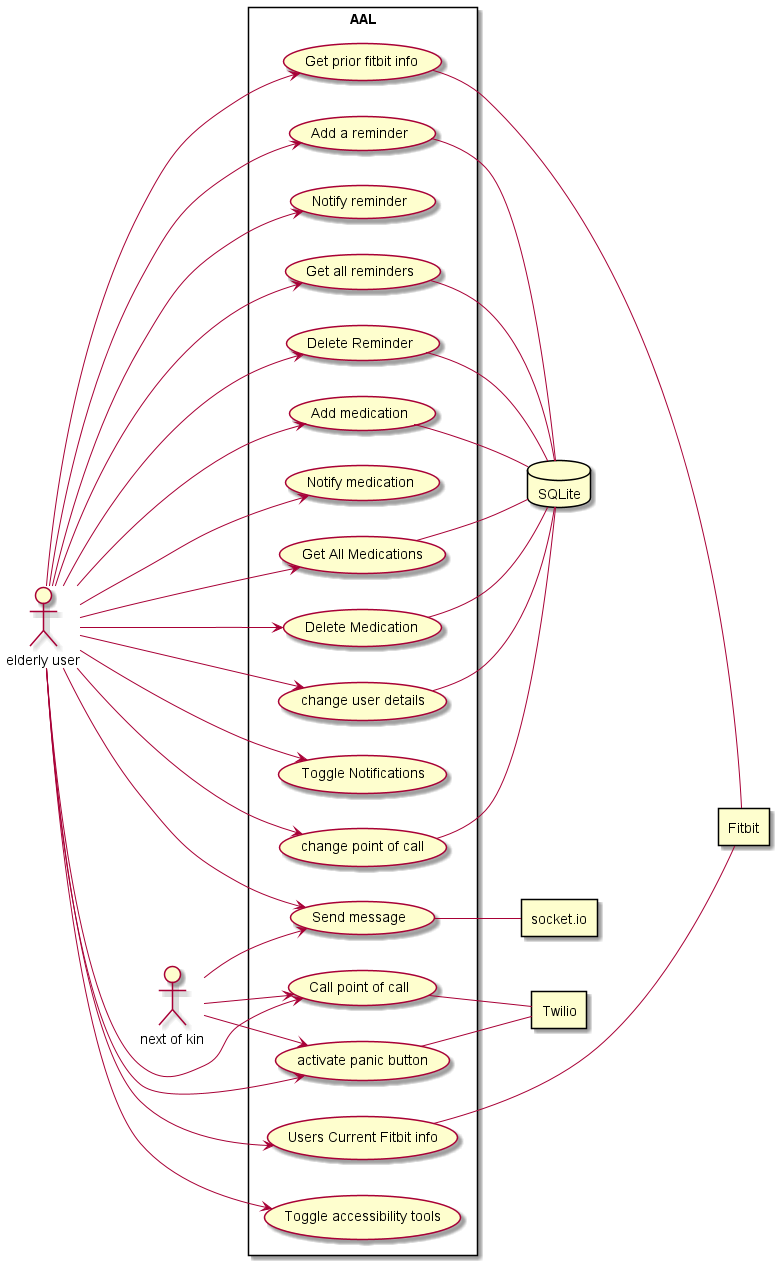

The diagram above was rendered by PlantUML. Its source (embedded in the PNG):
@startuml AAL-living UseCases

:elderly user: as ElderlyUser
:next of kin: as NextOfKin

rectangle "AAL" as AAL {
  left to right direction

ElderlyUser ---> (Add a reminder)
ElderlyUser ---> (Notify reminder)
ElderlyUser ---> (Get all reminders)
ElderlyUser ---> (Delete Reminder)
ElderlyUser ---> (Add medication)
ElderlyUser --> (Notify medication)
ElderlyUser --> (Get All Medications)
ElderlyUser --> (Delete Medication)
ElderlyUser ---> (Call point of call)
ElderlyUser ---> (Send message)
ElderlyUser ---> (activate panic button)
ElderlyUser --> (change user details)
ElderlyUser --> (Toggle Notifications)
ElderlyUser ----> (Toggle accessibility tools)
ElderlyUser --> (change point of call)
ElderlyUser ---> (Users Current Fitbit info)
ElderlyUser --> (Get prior fitbit info)

NextOfKin --> (Send message)
NextOfKin --> (activate panic button)
NextOfKin --> (Call point of call)

}

rectangle "Twilio" as TwilioAPI
rectangle "Fitbit" as FitbitAPI
database "SQLite" as DB
rectangle "socket.io" as SocketIO

(activate panic button) -- TwilioAPI
(Call point of call) -- TwilioAPI
(Users Current Fitbit info) ---- FitbitAPI
(Get prior fitbit info) --- FitbitAPI

(Add a reminder) -- DB
(Get all reminders) -- DB
(Delete Reminder) -- DB
(change point of call) -- DB
(change user details) -- DB

(Add medication) -- DB
(Delete Medication) -- DB
(Get All Medications) -- DB

(Send message) -- SocketIO


@enduml